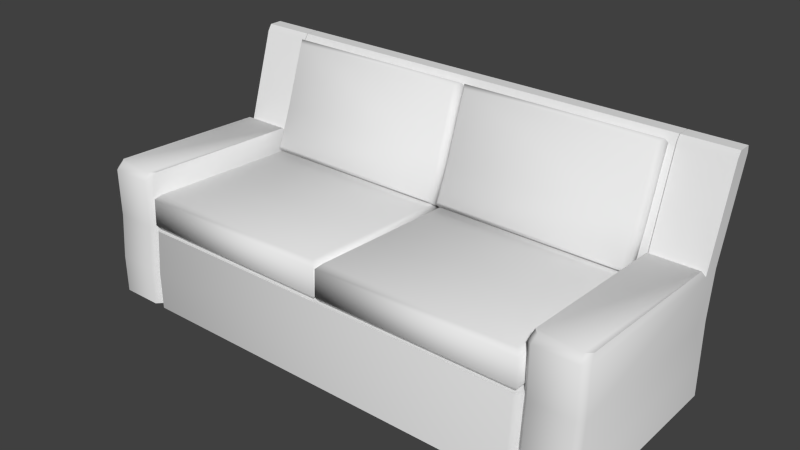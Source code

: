 # Source: CouchTwo.blend  (saved by Blender 2.70.0; exported with 4.5.12 LTS)
import bpy
from mathutils import Matrix  # noqa: F401  (used for matrix-valued properties, if any)

bpy.ops.wm.read_factory_settings(use_empty=True)
scene = bpy.context.scene
scene.name = 'Scene'

# ---- collections
col_collection_1 = bpy.data.collections.new('Collection 1'); scene.collection.children.link(col_collection_1)

# ---- materials (node trees are filled in below, after node groups)
mat_default = bpy.data.materials.new('Default')
mat_default.alpha_threshold = 0.0
mat_default.use_transparent_shadow = False
mat_default.roughness = 0.5
mat_default.line_color = (0.0, 0.0, 0.0, 1.0)

# ---- material node trees

# ---- world
world_world = bpy.data.worlds.new('World'); scene.world = world_world
world_world.color = (0.05088, 0.05088, 0.05088)
world_world.use_sun_shadow = False
world_world.sun_shadow_jitter_overblur = 0.0
world_world.cycles.sampling_method = 'MANUAL'
world_world.cycles.sample_map_resolution = 256

# ---- meshes
me_softcouch01_001 = bpy.data.meshes.new('SoftCouch01.001')
me_softcouch01_001.from_pydata([(1.728, 0.2131, -0.5997), (1.728, 0.0, -0.5997), (-0.5845, 0.0, -0.5997), (-0.5845, 0.2131, -0.5997), (1.696, 0.0, 0.5), (1.696, 0.2131, 0.5), (-0.5527, 0.2131, 0.5), (-0.5527, 0.0, 0.5), (1.728, 0.2131, 0.4682), (1.728, 0.0, 0.4682), (-0.5845, 0.0, 0.4682), (-0.5845, 0.2131, 0.4682), (1.696, 0.4572, 0.48), (-0.5527, 0.4572, 0.48), (1.728, 0.4194, -0.4994), (1.728, 0.456, 0.4483), (-0.5845, 0.4194, -0.5991), (1.728, 0.4194, -0.5991), (-0.5845, 0.456, 0.4483), (-0.5845, 0.4194, -0.4994), (-0.5845, 1.232, -0.7181), (1.728, 1.232, -0.7181), (1.728, 1.232, -0.7917), (-0.5845, 1.232, -0.7917), (1.728, 0.6805, -0.5303), (-0.5845, 0.6805, -0.5303), (1.728, 0.6805, -0.63), (-0.5845, 0.6805, -0.63), (1.728, 1.198, -0.6955), (-0.5845, 1.198, -0.6955), (1.728, 1.198, -0.7953), (-0.5845, 1.198, -0.7953), (-0.59, 0.2131, -0.5997), (-0.59, 0.0, -0.5997), (-0.8814, 0.0, -0.5997), (-0.8814, 0.2131, -0.5997), (-0.6218, 0.0, 0.5), (-0.6218, 0.2131, 0.5), (-0.8496, 0.2131, 0.5), (-0.8496, 0.0, 0.5), (-0.59, 0.2131, 0.4682), (-0.59, 0.0, 0.4682), (-0.8814, 0.0, 0.4682), (-0.8814, 0.2131, 0.4682), (-0.6218, 0.4572, 0.48), (-0.8496, 0.4572, 0.48), (-0.59, 0.4194, -0.4994), (-0.59, 0.456, 0.4483), (-0.8814, 0.4194, -0.5991), (-0.59, 0.4194, -0.5991), (-0.8814, 0.456, 0.4483), (-0.8814, 0.4194, -0.4994), (-0.8814, 1.232, -0.7181), (-0.59, 1.232, -0.7181), (-0.59, 1.232, -0.7917), (-0.8814, 1.232, -0.7917), (-0.59, 0.6805, -0.63), (-0.59, 0.6805, -0.5303), (-0.8814, 0.6805, -0.63), (-0.8814, 0.6805, -0.5303), (-0.59, 1.198, -0.6955), (-0.8814, 1.198, -0.6955), (-0.59, 1.198, -0.7953), (-0.8814, 1.198, -0.7953), (-0.8719, 0.7605, 0.4173), (-0.8421, 0.7616, 0.447), (-0.6293, 0.7616, 0.447), (-0.5996, 0.7605, 0.4173), (-0.5996, 0.7213, -0.4972), (-0.8719, 0.7213, -0.4972), (-0.8496, 0.7237, 0.48), (-0.8814, 0.7224, 0.4483), (-0.6218, 0.7237, 0.48), (-0.59, 0.7224, 0.4483), (2.024, 0.2131, -0.5997), (2.024, 0.0, -0.5997), (1.732, 0.0, -0.5997), (1.732, 0.2131, -0.5997), (1.992, 0.0, 0.5), (1.992, 0.2131, 0.5), (1.764, 0.2131, 0.5), (1.764, 0.0, 0.5), (2.024, 0.2131, 0.4682), (2.024, 0.0, 0.4682), (1.732, 0.0, 0.4682), (1.732, 0.2131, 0.4682), (1.992, 0.4572, 0.48), (1.764, 0.4572, 0.48), (2.024, 0.4194, -0.4994), (2.024, 0.456, 0.4483), (1.732, 0.4194, -0.5991), (2.024, 0.4194, -0.5991), (1.732, 0.456, 0.4483), (1.732, 0.4194, -0.4994), (1.732, 1.232, -0.7181), (2.024, 1.232, -0.7181), (2.024, 1.232, -0.7917), (1.732, 1.232, -0.7917), (2.024, 0.6805, -0.63), (2.024, 0.6805, -0.5303), (1.732, 0.6805, -0.63), (1.732, 0.6805, -0.5303), (2.024, 1.198, -0.6955), (1.732, 1.198, -0.6955), (2.024, 1.198, -0.7953), (1.732, 1.198, -0.7953), (1.742, 0.7605, 0.4173), (1.772, 0.7616, 0.447), (1.984, 0.7616, 0.447), (2.014, 0.7605, 0.4173), (2.014, 0.7213, -0.4972), (1.742, 0.7213, -0.4972), (1.764, 0.7237, 0.48), (1.732, 0.7224, 0.4483), (1.992, 0.7237, 0.48), (2.024, 0.7224, 0.4483)], [], [(0, 1, 2, 3), (4, 5, 6, 7), (1, 0, 8, 9), (10, 11, 3, 2), (6, 5, 12, 13), (8, 0, 14, 15), (0, 3, 16, 17), (3, 11, 18, 19), (3, 19, 16), (20, 21, 22, 23), (14, 0, 17), (19, 14, 24, 25), (14, 17, 26, 24), (17, 16, 27, 26), (16, 19, 25, 27), (25, 24, 28, 29), (24, 26, 30, 28), (26, 27, 31, 30), (27, 25, 29, 31), (29, 28, 21, 20), (28, 30, 22, 21), (30, 31, 23, 22), (31, 29, 20, 23), (9, 8, 5, 4), (11, 10, 7, 6), (8, 15, 12, 5), (18, 11, 6, 13), (32, 33, 34, 35), (36, 37, 38, 39), (40, 41, 33, 32), (42, 43, 35, 34), (38, 37, 44, 45), (40, 32, 46, 47), (32, 35, 48, 49), (35, 43, 50, 51), (35, 51, 48), (52, 53, 54, 55), (46, 32, 49), (46, 49, 56, 57), (49, 48, 58, 56), (48, 51, 59, 58), (59, 57, 60, 61), (57, 56, 62, 60), (56, 58, 63, 62), (58, 59, 61, 63), (61, 60, 53, 52), (60, 62, 54, 53), (62, 63, 55, 54), (63, 61, 52, 55), (41, 40, 37, 36), (43, 42, 39, 38), (40, 47, 44, 37), (50, 43, 38, 45), (50, 45, 70, 71), (45, 44, 72, 70), (44, 47, 73, 72), (47, 46, 57, 73), (51, 50, 71, 59), (71, 70, 65, 64), (70, 72, 66, 65), (72, 73, 67, 66), (73, 57, 68, 67), (57, 59, 69, 68), (59, 71, 64, 69), (74, 75, 76, 77), (78, 79, 80, 81), (82, 83, 75, 74), (84, 85, 77, 76), (80, 79, 86, 87), (82, 74, 88, 89), (74, 77, 90, 91), (77, 85, 92, 93), (77, 93, 90), (94, 95, 96, 97), (88, 74, 91), (88, 91, 98, 99), (91, 90, 100, 98), (90, 93, 101, 100), (101, 99, 102, 103), (99, 98, 104, 102), (98, 100, 105, 104), (100, 101, 103, 105), (103, 102, 95, 94), (102, 104, 96, 95), (104, 105, 97, 96), (105, 103, 94, 97), (83, 82, 79, 78), (85, 84, 81, 80), (82, 89, 86, 79), (92, 85, 80, 87), (92, 87, 112, 113), (87, 86, 114, 112), (86, 89, 115, 114), (89, 88, 99, 115), (93, 92, 113, 101), (113, 112, 107, 106), (112, 114, 108, 107), (114, 115, 109, 108), (115, 99, 110, 109), (99, 101, 111, 110), (101, 113, 106, 111), (42, 34, 33, 41, 36, 39), (83, 78, 81, 84, 76, 75), (109, 110, 111, 106, 107, 108), (12, 15, 14, 19, 18, 13), (67, 68, 69, 64, 65, 66), (9, 4, 7, 10, 2, 1)])
me_softcouch01_001.polygons.foreach_set('use_smooth', [True] * 107)
_uv = me_softcouch01_001.uv_layers.new(name='UVMap')
_uv.uv.foreach_set('vector', [0.7696, 0.221, 0.7696, 0.2667, 0.2728, 0.2667, 0.2728, 0.221, 0.0004568, 0.000932, 0.04623, 0.0, 0.04577, 0.3416, 0.0, 0.3426, 0.9842, 0.7813, 0.9384, 0.7813, 0.9384, 0.5518, 0.9842, 0.5518, 0.0001967, 0.3522, 0.04597, 0.3513, 0.05279, 0.5135, 0.007018, 0.5144, 0.04577, 0.3416, 0.04623, 0.0, 0.09877, 0.001965, 0.09832, 0.3436, 0.9384, 0.5518, 0.9384, 0.7813, 0.8941, 0.7597, 0.8863, 0.5561, 0.7696, 0.221, 0.2728, 0.221, 0.2728, 0.1768, 0.7696, 0.1768, 0.05279, 0.5135, 0.04597, 0.3513, 0.09825, 0.3533, 0.09646, 0.4973, 0.05279, 0.5135, 0.09646, 0.4973, 0.09709, 0.5125, 0.9842, 0.7635, 0.9842, 0.2667, 1.0, 0.2667, 1.0, 0.7635, 0.8941, 0.7597, 0.9384, 0.7813, 0.8941, 0.7812, 0.09646, 0.4973, 0.09693, 0.146, 0.1532, 0.1496, 0.1527, 0.5009, 0.8941, 0.7597, 0.8941, 0.7812, 0.838, 0.7878, 0.838, 0.7664, 0.7696, 0.1768, 0.2728, 0.1768, 0.2728, 0.1204, 0.7696, 0.1204, 0.09709, 0.5125, 0.09646, 0.4973, 0.1527, 0.5009, 0.1534, 0.516, 0.1527, 0.5009, 0.1532, 0.1496, 0.2654, 0.1724, 0.2649, 0.5237, 0.838, 0.7664, 0.838, 0.7878, 0.7268, 0.8233, 0.7268, 0.8019, 0.7696, 0.1204, 0.2728, 0.1204, 0.2728, 0.007157, 0.7696, 0.007157, 0.1534, 0.516, 0.1527, 0.5009, 0.2649, 0.5237, 0.2656, 0.5389, 0.2649, 0.5237, 0.2654, 0.1724, 0.2728, 0.1757, 0.2723, 0.527, 0.7268, 0.8019, 0.7268, 0.8233, 0.7196, 0.8225, 0.7196, 0.8067, 0.7696, 0.007157, 0.2728, 0.007157, 0.2728, 0.0, 0.7696, 0.0, 0.2656, 0.5389, 0.2649, 0.5237, 0.2723, 0.527, 0.2728, 0.5382, 0.9842, 0.5518, 0.9384, 0.5518, 0.9383, 0.545, 0.9841, 0.545, 0.04597, 0.3513, 0.0001967, 0.3522, 0.0, 0.3426, 0.04577, 0.3416, 0.9384, 0.5518, 0.8863, 0.5561, 0.8858, 0.5493, 0.9383, 0.545, 0.09825, 0.3533, 0.04597, 0.3513, 0.04577, 0.3416, 0.09832, 0.3436, 0.8322, 0.221, 0.8322, 0.2667, 0.7696, 0.2667, 0.7696, 0.221, 0.5017, 0.7635, 0.503, 0.8093, 0.4684, 0.8095, 0.4671, 0.7637, 0.2188, 0.5457, 0.2646, 0.5457, 0.2646, 0.7751, 0.2188, 0.7751, 0.4575, 0.764, 0.4587, 0.8097, 0.2966, 0.8177, 0.2953, 0.772, 0.4684, 0.8095, 0.503, 0.8093, 0.5014, 0.8618, 0.4668, 0.862, 0.2188, 0.5457, 0.2188, 0.7751, 0.1745, 0.7536, 0.1666, 0.55, 0.8322, 0.221, 0.7696, 0.221, 0.7696, 0.1768, 0.8322, 0.1768, 0.2966, 0.8177, 0.4587, 0.8097, 0.4571, 0.862, 0.3131, 0.8613, 0.2966, 0.8177, 0.3131, 0.8613, 0.2979, 0.862, 0.6564, 0.822, 0.719, 0.822, 0.719, 0.8378, 0.6564, 0.8378, 0.1745, 0.7536, 0.2188, 0.7751, 0.1745, 0.775, 0.1745, 0.7536, 0.1745, 0.775, 0.1184, 0.7816, 0.1184, 0.7602, 0.8322, 0.1768, 0.7696, 0.1768, 0.7696, 0.1204, 0.8322, 0.1204, 0.2979, 0.862, 0.3131, 0.8613, 0.3099, 0.9176, 0.2948, 0.9183, 0.3099, 0.9176, 0.3542, 0.9173, 0.3322, 1.03, 0.2879, 1.03, 0.1184, 0.7602, 0.1184, 0.7816, 0.007218, 0.8171, 0.007218, 0.7957, 0.8322, 0.1204, 0.7696, 0.1204, 0.7696, 0.007157, 0.8322, 0.007157, 0.2948, 0.9183, 0.3099, 0.9176, 0.2879, 1.03, 0.2728, 1.031, 0.2879, 1.03, 0.3322, 1.03, 0.329, 1.037, 0.2847, 1.037, 0.007218, 0.7957, 0.007218, 0.8171, 2.561e-08, 0.8164, 0.0, 0.8006, 0.8322, 0.007157, 0.7696, 0.007157, 0.7696, 0.0, 0.8322, 0.0, 0.2728, 1.031, 0.2879, 1.03, 0.2847, 1.037, 0.2735, 1.038, 0.2646, 0.5457, 0.2188, 0.5457, 0.2187, 0.5389, 0.2644, 0.5389, 0.4587, 0.8097, 0.4575, 0.764, 0.4671, 0.7637, 0.4684, 0.8095, 0.2188, 0.5457, 0.1666, 0.55, 0.1662, 0.5431, 0.2187, 0.5389, 0.4571, 0.862, 0.4587, 0.8097, 0.4684, 0.8095, 0.4668, 0.862, 0.4571, 0.862, 0.4668, 0.862, 0.4684, 0.9192, 0.4587, 0.9192, 0.4668, 0.862, 0.5014, 0.8618, 0.503, 0.919, 0.4684, 0.9192, 0.1662, 0.5431, 0.1666, 0.55, 0.1094, 0.55, 0.109, 0.5431, 0.1666, 0.55, 0.1745, 0.7536, 0.1184, 0.7602, 0.1094, 0.55, 0.3131, 0.8613, 0.4571, 0.862, 0.4587, 0.9192, 0.3099, 0.9176, 0.4587, 0.9192, 0.4684, 0.9192, 0.4647, 0.9276, 0.4557, 0.9276, 0.8369, 0.05678, 0.8859, 0.05678, 0.8843, 0.06371, 0.8385, 0.06371, 0.109, 0.5431, 0.1094, 0.55, 0.1012, 0.5566, 0.1008, 0.5502, 0.1094, 0.55, 0.1184, 0.7602, 0.1096, 0.7531, 0.1012, 0.5566, 0.0, 0.8797, 0.0, 0.8171, 0.008303, 0.8192, 0.008303, 0.8777, 0.3099, 0.9176, 0.4587, 0.9192, 0.4557, 0.9276, 0.3166, 0.9261, 0.7653, 0.8859, 0.7196, 0.8859, 0.7196, 0.8233, 0.7653, 0.8233, 0.2633, 0.8171, 0.2646, 0.8629, 0.23, 0.8631, 0.2287, 0.8174, 0.7654, 0.5382, 0.7196, 0.5382, 0.7196, 0.3087, 0.7654, 0.3087, 0.2191, 0.8176, 0.2203, 0.8634, 0.05821, 0.8714, 0.05695, 0.8256, 0.23, 0.8631, 0.2646, 0.8629, 0.263, 0.9155, 0.2284, 0.9157, 0.7654, 0.5382, 0.7654, 0.3087, 0.8097, 0.3303, 0.8176, 0.5339, 0.7653, 0.8859, 0.7653, 0.8233, 0.8095, 0.8233, 0.8095, 0.8859, 0.05821, 0.8714, 0.2203, 0.8634, 0.2187, 0.9157, 0.07467, 0.9149, 0.05821, 0.8714, 0.07467, 0.9149, 0.05954, 0.9157, 0.01858, 0.8797, 0.01858, 0.8171, 0.03438, 0.8171, 0.03438, 0.8797, 0.8097, 0.3303, 0.7654, 0.3087, 0.8097, 0.3089, 0.8097, 0.3303, 0.8097, 0.3089, 0.8658, 0.3022, 0.8658, 0.3237, 0.8095, 0.8859, 0.8095, 0.8233, 0.8659, 0.8233, 0.8659, 0.8859, 0.05954, 0.9157, 0.07467, 0.9149, 0.07153, 0.9712, 0.05639, 0.972, 0.07153, 0.9712, 0.1158, 0.971, 0.09378, 1.083, 0.04952, 1.084, 0.8658, 0.3237, 0.8658, 0.3022, 0.977, 0.2667, 0.977, 0.2881, 0.8659, 0.8859, 0.8659, 0.8233, 0.9792, 0.8233, 0.9792, 0.8859, 0.05639, 0.972, 0.07153, 0.9712, 0.04952, 1.084, 0.03438, 1.084, 0.04952, 1.084, 0.09378, 1.083, 0.09056, 1.091, 0.04629, 1.091, 0.977, 0.2881, 0.977, 0.2667, 0.9842, 0.2675, 0.9842, 0.2833, 0.9792, 0.8859, 0.9792, 0.8233, 0.9863, 0.8233, 0.9863, 0.8859, 0.03438, 1.084, 0.04952, 1.084, 0.04629, 1.091, 0.03512, 1.092, 0.7196, 0.5382, 0.7654, 0.5382, 0.7655, 0.545, 0.7198, 0.545, 0.2203, 0.8634, 0.2191, 0.8176, 0.2287, 0.8174, 0.23, 0.8631, 0.7654, 0.5382, 0.8176, 0.5339, 0.818, 0.5407, 0.7655, 0.545, 0.2187, 0.9157, 0.2203, 0.8634, 0.23, 0.8631, 0.2284, 0.9157, 0.2187, 0.9157, 0.2284, 0.9157, 0.23, 0.9729, 0.2203, 0.9729, 0.2284, 0.9157, 0.263, 0.9155, 0.2646, 0.9727, 0.23, 0.9729, 0.818, 0.5407, 0.8176, 0.5339, 0.8748, 0.5339, 0.8752, 0.5407, 0.8176, 0.5339, 0.8097, 0.3303, 0.8658, 0.3237, 0.8748, 0.5339, 0.07467, 0.9149, 0.2187, 0.9157, 0.2203, 0.9729, 0.07153, 0.9712, 0.2203, 0.9729, 0.23, 0.9729, 0.2263, 0.9813, 0.2173, 0.9813, 0.5091, 0.8172, 0.5091, 0.7683, 0.516, 0.7699, 0.516, 0.8156, 0.8752, 0.5407, 0.8748, 0.5339, 0.883, 0.5272, 0.8834, 0.5336, 0.8748, 0.5339, 0.8658, 0.3237, 0.8746, 0.3308, 0.883, 0.5272, 0.01028, 0.8797, 0.01028, 0.8171, 0.01858, 0.8192, 0.01858, 0.8777, 0.07153, 0.9712, 0.2203, 0.9729, 0.2173, 0.9813, 0.07824, 0.9797, 0.7265, 0.8859, 0.9559, 0.8859, 0.9559, 0.9485, 0.7265, 0.9485, 0.7196, 0.9417, 0.7196, 0.8927, 0.9491, 0.9485, 0.9559, 0.9553, 0.9559, 1.004, 0.9491, 1.011, 0.7196, 1.011, 0.7196, 0.9485, 0.5224, 0.7635, 0.719, 0.7635, 0.719, 0.822, 0.5224, 0.822, 0.516, 0.8156, 0.516, 0.7699, 0.5091, 0.2736, 0.5159, 0.2667, 0.7196, 0.2667, 0.7196, 0.7635, 0.5159, 0.7635, 0.5091, 0.7567, 0.8907, 0.0701, 0.8907, 0.2667, 0.8322, 0.2667, 0.8322, 0.0701, 0.8385, 0.06371, 0.8843, 0.06371, 0.2796, 0.7635, 0.2728, 0.7567, 0.2728, 0.2736, 0.2796, 0.2667, 0.5091, 0.2667, 0.5091, 0.7635])
me_softcouch01_001.materials.append(mat_default)
me_softcouch01_001.use_remesh_preserve_volume = False
me_softcouch01_001.use_remesh_preserve_attributes = False
me_softcouch01_001.use_mirror_vertex_groups = False
me_softcouch01_001.update()
me_softcouch01 = bpy.data.meshes.new('SoftCouch01')
me_softcouch01.from_pydata([(0.565, 0.5856, -0.5004), (0.565, 0.4392, -0.4933), (-0.5699, 0.4392, -0.4933), (-0.5699, 0.5856, -0.5004), (0.565, 0.4859, 0.4764), (0.565, 0.6323, 0.4693), (-0.5699, 0.6323, 0.4693), (-0.5699, 0.4859, 0.4764), (0.5508, 0.4636, 0.4633), (-0.5558, 0.4636, 0.4633), (-0.5558, 0.4183, -0.4782), (0.5508, 0.4183, -0.4782), (-0.5434, 0.6576, 0.4416), (0.5384, 0.6576, 0.4416), (0.5384, 0.6134, -0.4752), (-0.5434, 0.6134, -0.4752), (1.709, 0.5856, -0.5004), (1.709, 0.4392, -0.4933), (0.5741, 0.4392, -0.4933), (0.5741, 0.5856, -0.5004), (1.709, 0.4859, 0.4764), (1.709, 0.6323, 0.4693), (0.5741, 0.6323, 0.4693), (0.5741, 0.4859, 0.4764), (1.695, 0.4636, 0.4633), (0.5883, 0.4636, 0.4633), (0.5883, 0.4183, -0.4782), (1.695, 0.4183, -0.4782), (0.6007, 0.6576, 0.4416), (1.682, 0.6576, 0.4416), (1.682, 0.6134, -0.4752), (0.6007, 0.6134, -0.4752), (1.701, 1.225, -0.6386), (1.701, 1.195, -0.6738), (0.5834, 1.195, -0.6738), (0.5834, 1.225, -0.6386), (1.701, 0.5995, -0.4557), (1.701, 0.6292, -0.4204), (0.5834, 0.6292, -0.4204), (0.5834, 0.5995, -0.4557), (1.687, 0.6027, -0.4806), (0.5973, 0.6027, -0.4806), (0.5973, 0.8101, -0.5648), (1.687, 0.8101, -0.5648), (1.701, 0.8178, -0.5439), (1.701, 0.8475, -0.5086), (0.6095, 0.659, -0.4022), (1.675, 0.659, -0.4022), (1.675, 0.8569, -0.483), (0.6095, 0.8569, -0.483), (0.5834, 0.8475, -0.5086), (0.5834, 0.8178, -0.5439), (0.6095, 1.214, -0.6055), (1.675, 1.214, -0.6055), (1.687, 1.177, -0.6908), (0.5973, 1.177, -0.6908), (0.5648, 1.225, -0.6386), (0.5648, 1.195, -0.6738), (-0.5525, 1.195, -0.6738), (-0.5525, 1.225, -0.6386), (0.5648, 0.5995, -0.4557), (0.5648, 0.6292, -0.4204), (-0.5525, 0.6292, -0.4204), (-0.5525, 0.5995, -0.4557), (0.5508, 0.6027, -0.4806), (-0.5386, 0.6027, -0.4806), (-0.5386, 0.8101, -0.5648), (0.5508, 0.8101, -0.5648), (0.5648, 0.8178, -0.5439), (0.5648, 0.8475, -0.5086), (-0.5264, 0.659, -0.4022), (0.5386, 0.659, -0.4022), (0.5386, 0.8569, -0.483), (-0.5264, 0.8569, -0.483), (-0.5525, 0.8475, -0.5086), (-0.5525, 0.8178, -0.5439), (-0.5264, 1.214, -0.6055), (0.5386, 1.214, -0.6055), (0.5508, 1.177, -0.6908), (-0.5386, 1.177, -0.6908)], [], [(0, 1, 2, 3), (4, 5, 6, 7), (8, 9, 10, 11), (5, 4, 1, 0), (12, 13, 14, 15), (7, 6, 3, 2), (15, 14, 0, 3), (13, 12, 6, 5), (14, 13, 5, 0), (3, 6, 12, 15), (4, 7, 9, 8), (7, 2, 10, 9), (2, 1, 11, 10), (1, 4, 8, 11), (16, 17, 18, 19), (20, 21, 22, 23), (24, 25, 26, 27), (21, 20, 17, 16), (28, 29, 30, 31), (23, 22, 19, 18), (31, 30, 16, 19), (29, 28, 22, 21), (30, 29, 21, 16), (19, 22, 28, 31), (20, 23, 25, 24), (23, 18, 26, 25), (18, 17, 27, 26), (17, 20, 24, 27), (32, 33, 34, 35), (36, 37, 38, 39), (40, 41, 42, 43), (37, 36, 44, 45), (46, 47, 48, 49), (39, 38, 50, 51), (52, 53, 32, 35), (47, 46, 38, 37), (53, 48, 45, 32), (35, 50, 49, 52), (36, 39, 41, 40), (39, 51, 42, 41), (34, 33, 54, 55), (33, 44, 43, 54), (42, 55, 54, 43), (44, 33, 32, 45), (48, 53, 52, 49), (50, 35, 34, 51), (48, 47, 37, 45), (50, 38, 46, 49), (51, 34, 55, 42), (44, 36, 40, 43), (56, 57, 58, 59), (60, 61, 62, 63), (64, 65, 66, 67), (61, 60, 68, 69), (70, 71, 72, 73), (63, 62, 74, 75), (76, 77, 56, 59), (71, 70, 62, 61), (77, 72, 69, 56), (59, 74, 73, 76), (60, 63, 65, 64), (63, 75, 66, 65), (58, 57, 78, 79), (57, 68, 67, 78), (66, 79, 78, 67), (68, 57, 56, 69), (72, 77, 76, 73), (74, 59, 58, 75), (72, 71, 61, 69), (74, 62, 70, 73), (75, 58, 79, 66), (68, 60, 64, 67)])
me_softcouch01.polygons.foreach_set('use_smooth', [True] * 72)
_uv = me_softcouch01.uv_layers.new(name='UVMap')
_uv.uv.foreach_set('vector', [1.0, 0.2323, 1.0, 0.2747, 0.6649, 0.2747, 0.6649, 0.2323, 0.6701, 0.005384, 0.6701, 0.04775, 0.3351, 0.04775, 0.3351, 0.005384, 0.559, 0.6085, 0.559, 0.2818, 0.8362, 0.2818, 0.8362, 0.6085, 0.2818, 0.897, 0.2386, 0.8977, 0.2386, 0.6175, 0.2818, 0.6168, 0.3272, 0.2726, 0.007836, 0.2726, 0.007836, 0.006265, 0.3272, 0.006265, 0.8794, 0.5626, 0.8362, 0.562, 0.8362, 0.2818, 0.8794, 0.2824, 0.3272, 0.006265, 0.007836, 0.006265, 0.0, 3.52e-08, 0.3351, 0.0, 0.6623, 0.05703, 0.3429, 0.05703, 0.3351, 0.04775, 0.6701, 0.04775, 0.007836, 0.006265, 0.007836, 0.2726, 3.52e-08, 0.2818, 0.0, 3.52e-08, 0.3351, 0.0, 0.3351, 0.2818, 0.3272, 0.2726, 0.3272, 0.006265, 0.6701, 0.005384, 0.3351, 0.005384, 0.3392, 6.159e-08, 0.666, 0.0, 0.8794, 0.5626, 0.8794, 0.2824, 0.886, 0.2857, 0.886, 0.5577, 0.6649, 0.2747, 1.0, 0.2747, 0.9958, 0.2818, 0.6691, 0.2818, 0.2386, 0.6175, 0.2386, 0.8977, 0.2319, 0.8928, 0.2319, 0.6208, 1.0, 0.09525, 1.0, 0.1376, 0.6649, 0.1376, 0.6649, 0.09525, 0.9467, 0.9355, 0.9467, 0.9779, 0.6116, 0.9779, 0.6116, 0.9355, 0.2818, 0.6085, 0.2818, 0.2818, 0.559, 0.2818, 0.559, 0.6085, 0.04984, 0.897, 0.006654, 0.8977, 0.006654, 0.6175, 0.04984, 0.6168, 0.009141, 0.609, 0.009141, 0.2896, 0.2755, 0.2896, 0.2755, 0.609, 0.8794, 0.8434, 0.8362, 0.8428, 0.8362, 0.5626, 0.8794, 0.5632, 0.2755, 0.609, 0.2755, 0.2896, 0.2818, 0.2818, 0.2818, 0.6168, 0.9389, 0.9872, 0.6195, 0.9872, 0.6116, 0.9779, 0.9467, 0.9779, 0.2755, 0.2896, 0.009141, 0.2896, 0.0, 0.2818, 0.2818, 0.2818, 0.2818, 0.6168, 6.159e-08, 0.6168, 0.009141, 0.609, 0.2755, 0.609, 0.9467, 0.9355, 0.6116, 0.9355, 0.6158, 0.9301, 0.9425, 0.9301, 0.8794, 0.8434, 0.8794, 0.5632, 0.886, 0.5665, 0.886, 0.8386, 0.6649, 0.1376, 1.0, 0.1376, 0.9958, 0.1447, 0.6691, 0.1447, 0.006654, 0.6175, 0.006654, 0.8977, 1.76e-08, 0.8928, 0.0, 0.6208, 0.9228, 0.8925, 0.9137, 0.8925, 0.9137, 0.5626, 0.9228, 0.5626, 0.6649, 0.06441, 0.6649, 0.07445, 0.3351, 0.07445, 0.3351, 0.06441, 0.6116, 0.9747, 0.29, 0.9747, 0.29, 0.9092, 0.6116, 0.9092, 0.09391, 0.8042, 0.08144, 0.8089, 0.07919, 0.7394, 0.09166, 0.7347, 0.6039, 0.7879, 0.2895, 0.7879, 0.2895, 0.7253, 0.6039, 0.7253, 0.05941, 0.6168, 0.07187, 0.6215, 0.06963, 0.691, 0.05716, 0.6863, 0.9329, 0.5703, 0.9329, 0.8848, 0.9228, 0.8925, 0.9228, 0.5626, 0.2895, 0.7879, 0.6039, 0.7879, 0.6116, 0.795, 0.2818, 0.795, 0.2895, 0.6141, 0.2895, 0.7253, 0.2818, 0.7261, 0.2818, 0.6085, 0.6116, 0.6085, 0.6116, 0.7261, 0.6039, 0.7253, 0.6039, 0.6141, 0.6649, 0.06441, 0.3351, 0.06441, 0.3392, 0.05703, 0.6608, 0.05703, 0.05941, 0.6168, 0.05716, 0.6863, 0.04984, 0.6863, 0.05209, 0.6203, 0.9137, 0.5626, 0.9137, 0.8925, 0.9095, 0.8884, 0.9095, 0.5667, 0.08144, 0.6215, 0.07919, 0.7394, 0.07187, 0.7394, 0.07412, 0.6249, 0.29, 0.9092, 0.29, 0.795, 0.6116, 0.795, 0.6116, 0.9092, 0.07919, 0.7394, 0.08144, 0.6215, 0.09391, 0.6168, 0.09166, 0.7347, 0.2895, 0.7253, 0.2895, 0.6141, 0.6039, 0.6141, 0.6039, 0.7253, 0.06963, 0.691, 0.07187, 0.8089, 0.05941, 0.8042, 0.05716, 0.6863, 0.2895, 0.7253, 0.2895, 0.7879, 0.2818, 0.795, 0.2818, 0.7261, 0.6116, 0.7261, 0.6116, 0.795, 0.6039, 0.7879, 0.6039, 0.7253, 0.05716, 0.6863, 0.05941, 0.8042, 0.05209, 0.8008, 0.04984, 0.6863, 0.07919, 0.7394, 0.08144, 0.8089, 0.07412, 0.8055, 0.07187, 0.7394, 0.8962, 0.5626, 0.9053, 0.5626, 0.9053, 0.8925, 0.8962, 0.8925, 0.6649, 0.08521, 0.6649, 0.09525, 0.3351, 0.09525, 0.3351, 0.08521, 0.6116, 0.9301, 0.6116, 0.6085, 0.6772, 0.6085, 0.6772, 0.9301, 0.2319, 0.8042, 0.2195, 0.8089, 0.2172, 0.7394, 0.2297, 0.7347, 0.6572, 0.2746, 0.3428, 0.2746, 0.3428, 0.2121, 0.6572, 0.2121, 0.1974, 0.6168, 0.2099, 0.6215, 0.2077, 0.691, 0.1952, 0.6863, 0.886, 0.8848, 0.886, 0.5703, 0.8962, 0.5626, 0.8962, 0.8925, 0.3428, 0.2746, 0.6572, 0.2746, 0.6649, 0.2818, 0.3351, 0.2818, 0.3428, 0.1009, 0.3428, 0.2121, 0.3351, 0.2128, 0.3351, 0.09525, 0.6649, 0.09525, 0.6649, 0.2128, 0.6572, 0.2121, 0.6572, 0.1009, 0.6649, 0.08521, 0.3351, 0.08521, 0.3392, 0.07783, 0.6608, 0.07783, 0.1974, 0.6168, 0.1952, 0.6863, 0.1879, 0.6863, 0.1901, 0.6203, 0.9053, 0.8925, 0.9053, 0.5626, 0.9095, 0.5667, 0.9095, 0.8884, 0.2195, 0.6215, 0.2172, 0.7394, 0.2099, 0.7394, 0.2121, 0.6249, 0.6772, 0.6085, 0.7914, 0.6085, 0.7914, 0.9301, 0.6772, 0.9301, 0.2172, 0.7394, 0.2195, 0.6215, 0.2319, 0.6168, 0.2297, 0.7347, 0.3428, 0.2121, 0.3428, 0.1009, 0.6572, 0.1009, 0.6572, 0.2121, 0.2077, 0.691, 0.2099, 0.8089, 0.1974, 0.8042, 0.1952, 0.6863, 0.3428, 0.2121, 0.3428, 0.2746, 0.3351, 0.2818, 0.3351, 0.2128, 0.6649, 0.2128, 0.6649, 0.2818, 0.6572, 0.2746, 0.6572, 0.2121, 0.1952, 0.6863, 0.1974, 0.8042, 0.1901, 0.8008, 0.1879, 0.6863, 0.2172, 0.7394, 0.2195, 0.8089, 0.2121, 0.8055, 0.2099, 0.7394])
me_softcouch01.materials.append(mat_default)
me_softcouch01.use_remesh_preserve_volume = False
me_softcouch01.use_remesh_preserve_attributes = False
me_softcouch01.use_mirror_vertex_groups = False
me_softcouch01.update()

# ---- objects
ob_couch = bpy.data.objects.new('Couch', me_softcouch01_001)
ob_softcouch01 = bpy.data.objects.new('SoftCouch01', me_softcouch01)

# ---- transforms, parenting, visibility, modifiers, constraints
ob_couch.location = (0.0, 0.0, 0.0)
ob_couch.rotation_euler = (1.571, -0.0, 0.0)
ob_couch.lineart.crease_threshold = 0.0
_m = ob_couch.modifiers.new('EdgeSplit', 'EDGE_SPLIT')
_m.split_angle = 0.9076
ob_softcouch01.location = (0.0, 0.0, 0.0)
ob_softcouch01.rotation_euler = (1.571, -0.0, 0.0)
ob_softcouch01.lineart.crease_threshold = 0.0

# ---- collection membership
col_collection_1.objects.link(ob_couch)
col_collection_1.objects.link(ob_softcouch01)

# ---- scene / render settings (as saved in the file)
scene.frame_start = 1; scene.frame_end = 250; scene.frame_set(1)
scene.render.engine = 'BLENDER_EEVEE_NEXT'
scene.render.resolution_percentage = 50
scene.render.dither_intensity = 0.0
scene.cycles.use_denoising = False
scene.cycles.samples = 10
scene.cycles.sampling_pattern = 'TABULATED_SOBOL'
scene.cycles.light_sampling_threshold = 0.0
scene.cycles.use_adaptive_sampling = False
scene.cycles.use_light_tree = False
scene.cycles.blur_glossy = 0.0
scene.cycles.volume_bounces = 1
scene.cycles.pixel_filter_type = 'GAUSSIAN'
scene.cycles.sample_clamp_indirect = 0.0
scene.view_settings.view_transform = 'Standard'
bpy.context.view_layer.update()

# ---- added for rendering (the .blend has no active camera and no usable light): camera, sun
cam_auto = bpy.data.cameras.new('AutoCamera')
cam_auto.lens = 50.0
cam_auto.sensor_width = 36.0
cam_auto.clip_end = 1000.0
ob_auto_camera = bpy.data.objects.new('AutoCamera', cam_auto)
scene.collection.objects.link(ob_auto_camera)
ob_auto_camera.location = (3.72692, -3.63933, 3.1405)
ob_auto_camera.rotation_euler = (1.09748, -7.21219e-08, 0.694738)
scene.camera = ob_auto_camera
light_auto_sun = bpy.data.lights.new('AutoSun', 'SUN')
light_auto_sun.energy = 3.0
light_auto_sun.angle = 0.0523599
ob_auto_sun = bpy.data.objects.new('AutoSun', light_auto_sun)
scene.collection.objects.link(ob_auto_sun)
ob_auto_sun.rotation_euler = (0.872665, 0.174533, 0.523599)
bpy.context.view_layer.update()

